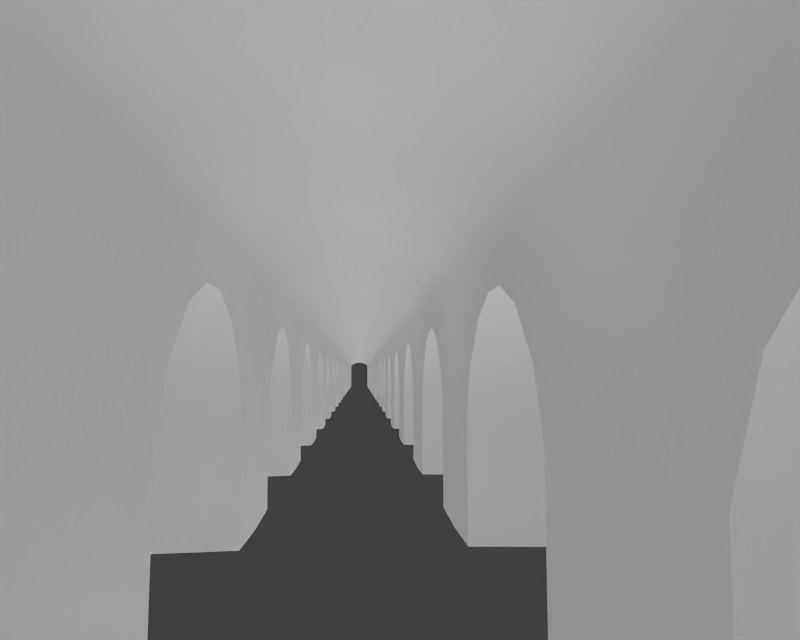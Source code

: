# Source: tunnel-track.blend  (saved by Blender 2.58.1; exported with 4.5.12 LTS)
import bpy
from mathutils import Matrix  # noqa: F401  (used for matrix-valued properties, if any)

bpy.ops.wm.read_factory_settings(use_empty=True)
scene = bpy.context.scene
scene.name = 'Scene'

# ---- collections
col_collection_1 = bpy.data.collections.new('Collection 1'); scene.collection.children.link(col_collection_1)

# ---- materials (node trees are filled in below, after node groups)
mat_tunnel_material = bpy.data.materials.new('tunnel-material')
mat_tunnel_material.alpha_threshold = 0.0
mat_tunnel_material.use_transparent_shadow = False
mat_tunnel_material.roughness = 0.5
mat_tunnel_material.specular_intensity = 0.0
mat_tunnel_material.line_color = (0.0, 0.0, 0.0, 1.0)

# ---- material node trees

# ---- world
world_world = bpy.data.worlds.new('World'); scene.world = world_world
world_world.color = (0.05088, 0.05088, 0.05088)
world_world.use_sun_shadow = False
world_world.sun_shadow_jitter_overblur = 0.0
world_world.cycles.sampling_method = 'MANUAL'
world_world.cycles.sample_map_resolution = 256

# ---- cameras
cam_3dcamera = bpy.data.cameras.new('3Dcamera')
cam_3dcamera.clip_end = 3.277e+04
cam_3dcamera.lens = 49.24
cam_3dcamera.dof.focus_distance = 0.0
cam_3dcamera.dof.aperture_fstop = 128.0
cam_camera = bpy.data.cameras.new('Camera')
cam_camera.clip_end = 100.0
cam_camera.lens = 27.71
cam_camera.ortho_scale = 7.314
cam_camera.lens_unit = 'FOV'
cam_camera.dof.focus_distance = 0.0
cam_camera.dof.aperture_fstop = 128.0

# ---- lights
light_sun_004 = bpy.data.lights.new('Sun.004', 'SUN')
light_sun_004.transmission_factor = 0.0
light_sun_004.angle = 1.571
light_sun_004.energy = 1.0
light_sun_004.shadow_buffer_clip_start = 0.5
light_sun_004.shadow_soft_size = 1.0
light_sun_004.shadow_cascade_max_distance = 1000.0
light_sun_004.cycles.use_multiple_importance_sampling = False
light_sun_003 = bpy.data.lights.new('Sun.003', 'SUN')
light_sun_003.transmission_factor = 0.0
light_sun_003.angle = 1.571
light_sun_003.energy = 1.0
light_sun_003.shadow_buffer_clip_start = 0.5
light_sun_003.shadow_soft_size = 1.0
light_sun_003.shadow_cascade_max_distance = 1000.0
light_sun_003.cycles.use_multiple_importance_sampling = False
light_sun_002 = bpy.data.lights.new('Sun.002', 'SUN')
light_sun_002.transmission_factor = 0.0
light_sun_002.angle = 1.571
light_sun_002.energy = 1.0
light_sun_002.shadow_buffer_clip_start = 0.5
light_sun_002.shadow_soft_size = 1.0
light_sun_002.shadow_cascade_max_distance = 1000.0
light_sun_002.cycles.use_multiple_importance_sampling = False
light_sun_001 = bpy.data.lights.new('Sun.001', 'SUN')
light_sun_001.transmission_factor = 0.0
light_sun_001.angle = 1.571
light_sun_001.energy = 1.0
light_sun_001.shadow_buffer_clip_start = 0.5
light_sun_001.shadow_soft_size = 1.0
light_sun_001.shadow_cascade_max_distance = 1000.0
light_sun_001.cycles.use_multiple_importance_sampling = False
light_sun = bpy.data.lights.new('Sun', 'SUN')
light_sun.transmission_factor = 0.0
light_sun.angle = 1.571
light_sun.energy = 1.0
light_sun.shadow_buffer_clip_start = 0.5
light_sun.shadow_soft_size = 1.0
light_sun.shadow_cascade_max_distance = 1000.0
light_sun.cycles.use_multiple_importance_sampling = False
light_lamp = bpy.data.lights.new('Lamp', 'POINT')
light_lamp.transmission_factor = 0.0
light_lamp.cutoff_distance = 30.0
light_lamp.energy = 100.0
light_lamp.shadow_buffer_clip_start = 1.001
light_lamp.shadow_soft_size = 1.0
light_lamp.shadow_maximum_resolution = 0.006
light_lamp.use_absolute_resolution = True
light_lamp.cycles.use_multiple_importance_sampling = False

# ---- meshes
me_cube2 = bpy.data.meshes.new('cube2')
me_cube2.from_pydata([(-0.5774, -0.5774, -0.5774), (-0.5774, -0.5774, 0.5774), (0.5774, -0.5774, 0.5774), (0.5774, -0.5774, -0.5774), (-0.5774, 0.5774, -0.5774), (-0.5774, 0.5774, 0.5774), (0.5774, 0.5774, 0.5774), (0.5774, 0.5774, -0.5774), (-0.5774, -0.2915, -0.5774), (0.5774, -0.2915, -0.5774), (-0.5774, 0.2915, -0.5774), (0.5774, 0.2915, -0.5774), (-0.3402, -0.2915, -0.5695), (0.3402, -0.2915, -0.5695), (-0.3402, 0.2915, -0.5695), (0.3402, 0.2915, -0.5695), (-0.3476, -0.5774, -0.5769), (0.3476, -0.5774, -0.5769), (-0.3476, 0.5774, -0.5769), (0.3476, 0.5774, -0.5769), (-0.05334, -0.2915, 0.05428), (-0.1772, -0.2915, 0.002978), (-0.2889, -0.2915, -0.1087), (-0.3402, -0.2915, -0.2325), (0.3402, -0.2915, -0.2325), (0.2889, -0.2915, -0.1087), (0.1772, -0.2915, 0.002978), (0.05334, -0.2915, 0.05428), (-0.3402, 0.2915, -0.2325), (-0.2889, 0.2915, -0.1087), (-0.1772, 0.2915, 0.002978), (-0.05334, 0.2915, 0.05428), (0.05334, 0.2915, 0.05428), (0.1772, 0.2915, 0.002978), (0.2889, 0.2915, -0.1087), (0.3402, 0.2915, -0.2325), (-0.06074, -0.5774, 0.06053), (-0.1846, -0.5774, 0.009223), (-0.3476, -0.5774, -0.2263), (-0.2963, -0.5774, -0.1024), (0.06074, -0.5774, 0.06053), (0.1846, -0.5774, 0.009223), (0.2963, -0.5774, -0.1024), (0.3476, -0.5774, -0.2263), (-0.3476, 0.5774, -0.2263), (-0.2963, 0.5774, -0.1024), (-0.06074, 0.5774, 0.06053), (-0.1846, 0.5774, 0.009223), (0.06074, 0.5774, 0.06053), (0.1846, 0.5774, 0.009223), (0.3476, 0.5774, -0.2263), (0.2963, 0.5774, -0.1024), (-0.5774, -0.2915, 0.1808), (-0.5774, -0.2427, 0.2221), (-0.5774, -0.05566, 0.2915), (-0.5774, -0.1596, 0.2658), (0.5774, -0.2915, 0.1808), (0.5774, -0.2427, 0.2221), (0.5774, -0.1596, 0.2658), (0.5774, -0.05566, 0.2915), (-0.5774, 0.05566, 0.2915), (-0.5774, 0.1596, 0.2658), (-0.5774, 0.2915, 0.1808), (-0.5774, 0.2427, 0.2221), (0.5774, 0.05566, 0.2915), (0.5774, 0.1596, 0.2658), (0.5774, 0.2427, 0.2221), (0.5774, 0.2915, 0.1808)], [], [(5, 1, 2, 6), (54, 60, 64, 59), (38, 16, 12, 23), (20, 27, 40, 36), (24, 13, 17, 43), (28, 14, 18, 44), (50, 19, 15, 35), (32, 31, 46, 48), (45, 47, 30, 29), (49, 51, 34, 33), (26, 25, 42, 41), (37, 39, 22, 21), (50, 35, 34, 51), (46, 31, 30, 47), (38, 23, 22, 39), (37, 21, 20, 36), (49, 33, 32, 48), (45, 29, 28, 44), (42, 25, 24, 43), (40, 27, 26, 41), (61, 63, 66, 65), (58, 57, 53, 55), (66, 63, 62, 67), (56, 52, 53, 57), (58, 55, 54, 59), (64, 60, 61, 65), (16, 0, 8, 12), (13, 9, 3, 17), (14, 10, 4, 18), (7, 19, 50), (0, 16, 38), (4, 10, 62), (11, 67, 35), (9, 13, 24), (1, 37, 36), (2, 36, 40), (36, 2, 1), (2, 40, 41), (2, 41, 42), (2, 42, 43), (43, 17, 3), (43, 3, 2), (1, 0, 38), (1, 38, 39), (39, 37, 1), (0, 1, 52), (8, 0, 52), (5, 62, 63), (5, 63, 61), (5, 61, 60), (5, 60, 54), (62, 5, 4), (1, 5, 54), (1, 54, 55), (1, 55, 53), (53, 52, 1), (6, 7, 50), (6, 50, 51), (6, 51, 49), (6, 49, 48), (5, 6, 48), (5, 48, 46), (5, 46, 47), (5, 47, 45), (5, 45, 44), (4, 5, 44), (44, 18, 4), (8, 52, 23), (56, 9, 24), (56, 24, 25), (56, 25, 26), (56, 26, 27), (52, 56, 27), (52, 27, 20), (52, 20, 21), (52, 21, 22), (52, 22, 23), (23, 12, 8), (10, 14, 28), (31, 32, 67), (67, 62, 31), (67, 32, 33), (67, 33, 34), (67, 34, 35), (35, 15, 11), (30, 31, 62), (62, 10, 28), (62, 28, 29), (62, 29, 30), (3, 9, 56), (2, 56, 57), (2, 57, 58), (2, 58, 59), (2, 59, 64), (56, 2, 3), (6, 64, 65), (64, 6, 2), (6, 65, 66), (6, 66, 67), (67, 11, 7), (67, 7, 6), (19, 15, 11), (19, 11, 7)])
me_cube2.polygons.foreach_set('use_smooth', [1, 1, 1, 1, 1, 1, 1, 1, 1, 1, 1, 1, 1, 1, 1, 1, 1, 1, 1, 1, 1, 1, 1, 1, 1, 1, 1, 1, 1, 1, 1, 1, 1, 1, 1, 1, 1, 1, 1, 1, 1, 1, 1, 1, 1, 1, 1, 1, 1, 1, 1, 1, 1, 1, 1, 1, 1, 1, 1, 1, 1, 1, 1, 1, 1, 1, 1, 1, 1, 1, 1, 1, 1, 1, 1, 1, 1, 1, 1, 1, 1, 1, 1, 1, 1, 1, 1, 1, 1, 1, 1, 1, 1, 1, 1, 1, 1, 1, 1, 1, 1, 0, 0])
_k = set([(0, 1), (0, 8), (0, 16), (1, 2), (1, 5), (2, 3), (2, 6), (3, 9), (3, 17), (4, 5), (4, 10), (4, 18), (5, 6), (6, 7), (7, 11), (7, 19), (8, 12), (8, 52), (9, 13), (9, 56), (10, 14), (10, 62), (11, 15), (11, 67), (12, 16), (12, 23), (13, 17), (13, 24), (14, 18), (14, 28), (15, 19), (15, 35), (16, 38), (17, 43), (18, 44), (19, 50), (20, 21), (20, 27), (21, 22), (22, 23), (24, 25), (25, 26), (26, 27), (28, 29), (29, 30), (30, 31), (31, 32), (32, 33), (33, 34), (34, 35), (36, 37), (36, 40), (37, 39), (38, 39), (40, 41), (41, 42), (42, 43), (44, 45), (45, 47), (46, 47), (46, 48), (48, 49), (49, 51), (50, 51), (52, 53), (53, 55), (54, 55), (54, 60), (56, 57), (57, 58), (58, 59), (59, 64), (60, 61), (61, 63), (62, 63), (64, 65), (65, 66), (66, 67)])
me_cube2.attributes.new('sharp_edge', 'BOOLEAN', 'EDGE').data.foreach_set('value', [ (min(e.vertices), max(e.vertices)) in _k for e in me_cube2.edges])
_uv = me_cube2.uv_layers.new(name='UVTex')
_uv.uv.foreach_set('vector', [0.4353, 0.4157, 0.8929, 0.4157, 0.8929, 0.8733, 0.4353, 0.8733, 0.591, 0.4608, 0.591, 0.509, 0.09099, 0.509, 0.09099, 0.4608, 0.5969, 0.2482, 0.6012, 0.09605, 0.7251, 0.1027, 0.721, 0.2489, 0.7196, 0.4343, 0.7197, 0.4808, 0.596, 0.4842, 0.5957, 0.432, 0.7225, 0.666, 0.7278, 0.8115, 0.6044, 0.8192, 0.5989, 0.6678, 0.7234, 0.2649, 0.7187, 0.1193, 0.8422, 0.1122, 0.847, 0.2637, 0.8471, 0.6833, 0.8421, 0.8354, 0.7182, 0.8281, 0.723, 0.6819, 0.7252, 0.4966, 0.7253, 0.45, 0.8491, 0.4472, 0.8491, 0.4995, 0.8482, 0.3215, 0.8489, 0.3895, 0.7251, 0.3917, 0.7245, 0.323, 0.8489, 0.5572, 0.8482, 0.6253, 0.7242, 0.6237, 0.725, 0.555, 0.7202, 0.5392, 0.7211, 0.6078, 0.5974, 0.6099, 0.5964, 0.5419, 0.5956, 0.3742, 0.596, 0.3061, 0.72, 0.3072, 0.7196, 0.3759, 0.8471, 0.6833, 0.723, 0.6819, 0.7242, 0.6237, 0.8482, 0.6253, 0.8491, 0.4472, 0.7253, 0.45, 0.7251, 0.3917, 0.8489, 0.3895, 0.5969, 0.2482, 0.721, 0.2489, 0.72, 0.3072, 0.596, 0.3061, 0.5956, 0.3742, 0.7196, 0.3759, 0.7196, 0.4343, 0.5957, 0.432, 0.8489, 0.5572, 0.725, 0.555, 0.7252, 0.4966, 0.8491, 0.4995, 0.8482, 0.3215, 0.7245, 0.323, 0.7234, 0.2649, 0.847, 0.2637, 0.5974, 0.6099, 0.7211, 0.6078, 0.7225, 0.666, 0.5989, 0.6678, 0.596, 0.4842, 0.7197, 0.4808, 0.7202, 0.5392, 0.5964, 0.5419, 0.591, 0.5554, 0.591, 0.596, 0.09099, 0.596, 0.09099, 0.5554, 0.09099, 0.4144, 0.09099, 0.3738, 0.591, 0.3738, 0.591, 0.4144, 0.09099, 0.596, 0.591, 0.596, 0.591, 0.6237, 0.09099, 0.6237, 0.09099, 0.3461, 0.591, 0.3461, 0.591, 0.3738, 0.09099, 0.3738, 0.09099, 0.4144, 0.591, 0.4144, 0.591, 0.4608, 0.09099, 0.4608, 0.09099, 0.509, 0.591, 0.509, 0.591, 0.5554, 0.09099, 0.5554, 0.1187, 0.3338, 0.1187, 0.09773, 0.4124, 0.0977, 0.4126, 0.3416, 0.3417, 0.1359, 0.336, 0.3482, 0.08022, 0.3415, 0.08563, 0.1359, 0.5789, 0.6352, 0.5844, 0.427, 0.8352, 0.4336, 0.8299, 0.6352, 0.1481, 0.1665, 0.276, 0.164, 0.2801, 0.3591, 0.01903, 0.02755, 0.1565, 0.02779, 0.1565, 0.2376, 0.0773, 0.132, 0.248, 0.1287, 0.2568, 0.5813, 0.09099, 0.952, 0.09099, 0.6237, 0.1937, 0.8027, 0.09099, 0.01779, 0.1937, 0.02118, 0.1937, 0.1671, 0.01902, 0.7185, 0.2599, 0.3826, 0.3335, 0.4146, 0.7099, 0.7304, 0.3335, 0.4146, 0.4144, 0.4081, 0.3335, 0.4146, 0.7099, 0.7304, 0.01902, 0.7185, 0.7099, 0.7304, 0.4144, 0.4081, 0.4898, 0.3806, 0.7099, 0.7304, 0.4898, 0.3806, 0.5595, 0.3168, 0.7099, 0.7304, 0.5595, 0.3168, 0.6009, 0.2322, 0.6009, 0.2322, 0.6145, 0.01867, 0.7544, 0.02729, 0.6009, 0.2322, 0.7544, 0.02729, 0.7099, 0.7304, 0.01902, 0.7185, 0.01903, 0.02755, 0.1565, 0.2376, 0.01902, 0.7185, 0.1565, 0.2376, 0.1942, 0.3147, 0.1942, 0.3147, 0.2599, 0.3826, 0.01902, 0.7185, 0.9055, 0.08563, 0.866, 0.8608, 0.6876, 0.5848, 0.7136, 0.07584, 0.9055, 0.08563, 0.6876, 0.5848, 0.09075, 0.8213, 0.2568, 0.5813, 0.2864, 0.6053, 0.09075, 0.8213, 0.2864, 0.6053, 0.3365, 0.6305, 0.09075, 0.8213, 0.3365, 0.6305, 0.3989, 0.6446, 0.09075, 0.8213, 0.3989, 0.6446, 0.5255, 0.6511, 0.2568, 0.5813, 0.09075, 0.8213, 0.0773, 0.132, 0.866, 0.8608, 0.09075, 0.8213, 0.5255, 0.6511, 0.866, 0.8608, 0.5255, 0.6511, 0.5962, 0.6374, 0.866, 0.8608, 0.5962, 0.6374, 0.6534, 0.6109, 0.6534, 0.6109, 0.6876, 0.5848, 0.866, 0.8608, 0.1616, 0.809, 0.1481, 0.1665, 0.2801, 0.3591, 0.1616, 0.809, 0.2801, 0.3591, 0.3167, 0.4301, 0.1616, 0.809, 0.3167, 0.4301, 0.3791, 0.492, 0.1616, 0.809, 0.3791, 0.492, 0.4481, 0.5203, 0.8044, 0.8067, 0.1616, 0.809, 0.4481, 0.5203, 0.8044, 0.8067, 0.4481, 0.5203, 0.5233, 0.5126, 0.8044, 0.8067, 0.5233, 0.5126, 0.5929, 0.4856, 0.8044, 0.8067, 0.5929, 0.4856, 0.6564, 0.4249, 0.8044, 0.8067, 0.6564, 0.4249, 0.6933, 0.3454, 0.8321, 0.1518, 0.8044, 0.8067, 0.6933, 0.3454, 0.6933, 0.3454, 0.7017, 0.1466, 0.8321, 0.1518, 0.591, 0.01779, 0.591, 0.3461, 0.4883, 0.1671, 0.09099, 0.3461, 0.09099, 0.01779, 0.1937, 0.1671, 0.09099, 0.3461, 0.1937, 0.1671, 0.2159, 0.2207, 0.09099, 0.3461, 0.2159, 0.2207, 0.2643, 0.2691, 0.09099, 0.3461, 0.2643, 0.2691, 0.3179, 0.2913, 0.591, 0.3461, 0.09099, 0.3461, 0.3179, 0.2913, 0.591, 0.3461, 0.3179, 0.2913, 0.3641, 0.2913, 0.591, 0.3461, 0.3641, 0.2913, 0.4178, 0.2691, 0.591, 0.3461, 0.4178, 0.2691, 0.4661, 0.2207, 0.591, 0.3461, 0.4661, 0.2207, 0.4883, 0.1671, 0.4883, 0.1671, 0.4883, 0.02118, 0.591, 0.01779, 0.591, 0.952, 0.4883, 0.9486, 0.4883, 0.8027, 0.3641, 0.6785, 0.3179, 0.6785, 0.09099, 0.6237, 0.09099, 0.6237, 0.591, 0.6237, 0.3641, 0.6785, 0.09099, 0.6237, 0.3179, 0.6785, 0.2643, 0.7007, 0.09099, 0.6237, 0.2643, 0.7007, 0.2159, 0.7491, 0.09099, 0.6237, 0.2159, 0.7491, 0.1937, 0.8027, 0.1937, 0.8027, 0.1937, 0.9486, 0.09099, 0.952, 0.4178, 0.7007, 0.3641, 0.6785, 0.591, 0.6237, 0.591, 0.6237, 0.591, 0.952, 0.4883, 0.8027, 0.591, 0.6237, 0.4883, 0.8027, 0.4661, 0.7491, 0.591, 0.6237, 0.4661, 0.7491, 0.4178, 0.7007, 0.3045, 0.3397, 0.4429, 0.3397, 0.4429, 0.7068, 0.3045, 0.8988, 0.4429, 0.7068, 0.4665, 0.7268, 0.3045, 0.8988, 0.4665, 0.7268, 0.5068, 0.7479, 0.3045, 0.8988, 0.5068, 0.7479, 0.5571, 0.7604, 0.3045, 0.8988, 0.5571, 0.7604, 0.6597, 0.7676, 0.4429, 0.7068, 0.3045, 0.8988, 0.3045, 0.3397, 0.9324, 0.9431, 0.6597, 0.7676, 0.7172, 0.7576, 0.6597, 0.7676, 0.9324, 0.9431, 0.3045, 0.8988, 0.9324, 0.9431, 0.7172, 0.7576, 0.7641, 0.7371, 0.9324, 0.9431, 0.7641, 0.7371, 0.7922, 0.7165, 0.7922, 0.7165, 0.8213, 0.3042, 0.9768, 0.3151, 0.7922, 0.7165, 0.9768, 0.3151, 0.9324, 0.9431, 0.6727, 0.5492, 0.3273, 0.5583, 0.3274, 0.2716, 0.6727, 0.5492, 0.3274, 0.2716, 0.6727, 0.2716])
_ca = me_cube2.color_attributes.new('Col', 'BYTE_COLOR', 'CORNER')
_ca.data.foreach_set('color', [1.0, 1.0, 1.0, 1.0, 1.0, 1.0, 1.0, 1.0, 1.0, 1.0, 1.0, 1.0, 1.0, 1.0, 1.0, 1.0, 1.0, 1.0, 1.0, 1.0, 1.0, 1.0, 1.0, 1.0, 1.0, 1.0, 1.0, 1.0, 1.0, 1.0, 1.0, 1.0, 1.0, 1.0, 1.0, 1.0, 1.0, 1.0, 1.0, 1.0, 1.0, 1.0, 1.0, 1.0, 1.0, 1.0, 1.0, 1.0, 1.0, 1.0, 1.0, 1.0, 1.0, 1.0, 1.0, 1.0, 1.0, 1.0, 1.0, 1.0, 1.0, 1.0, 1.0, 1.0, 1.0, 1.0, 1.0, 1.0, 1.0, 1.0, 1.0, 1.0, 1.0, 1.0, 1.0, 1.0, 1.0, 1.0, 1.0, 1.0, 1.0, 1.0, 1.0, 1.0, 1.0, 1.0, 1.0, 1.0, 1.0, 1.0, 1.0, 1.0, 1.0, 1.0, 1.0, 1.0, 1.0, 1.0, 1.0, 1.0, 1.0, 1.0, 1.0, 1.0, 1.0, 1.0, 1.0, 1.0, 1.0, 1.0, 1.0, 1.0, 1.0, 1.0, 1.0, 1.0, 1.0, 1.0, 1.0, 1.0, 1.0, 1.0, 1.0, 1.0, 1.0, 1.0, 1.0, 1.0, 1.0, 1.0, 1.0, 1.0, 1.0, 1.0, 1.0, 1.0, 1.0, 1.0, 1.0, 1.0, 1.0, 1.0, 1.0, 1.0, 1.0, 1.0, 1.0, 1.0, 1.0, 1.0, 1.0, 1.0, 1.0, 1.0, 1.0, 1.0, 1.0, 1.0, 1.0, 1.0, 1.0, 1.0, 1.0, 1.0, 1.0, 1.0, 1.0, 1.0, 1.0, 1.0, 1.0, 1.0, 1.0, 1.0, 1.0, 1.0, 1.0, 1.0, 1.0, 1.0, 1.0, 1.0, 1.0, 1.0, 1.0, 1.0, 1.0, 1.0, 1.0, 1.0, 1.0, 1.0, 1.0, 1.0, 1.0, 1.0, 1.0, 1.0, 1.0, 1.0, 1.0, 1.0, 1.0, 1.0, 1.0, 1.0, 1.0, 1.0, 1.0, 1.0, 1.0, 1.0, 1.0, 1.0, 1.0, 1.0, 1.0, 1.0, 1.0, 1.0, 1.0, 1.0, 1.0, 1.0, 1.0, 1.0, 1.0, 1.0, 1.0, 1.0, 1.0, 1.0, 1.0, 1.0, 1.0, 1.0, 1.0, 1.0, 1.0, 1.0, 1.0, 1.0, 1.0, 1.0, 1.0, 1.0, 1.0, 1.0, 1.0, 1.0, 1.0, 1.0, 1.0, 1.0, 1.0, 1.0, 1.0, 1.0, 1.0, 1.0, 1.0, 1.0, 1.0, 1.0, 1.0, 1.0, 1.0, 1.0, 1.0, 1.0, 1.0, 1.0, 1.0, 1.0, 1.0, 1.0, 1.0, 1.0, 1.0, 1.0, 1.0, 1.0, 1.0, 1.0, 1.0, 1.0, 1.0, 1.0, 1.0, 1.0, 1.0, 1.0, 1.0, 1.0, 1.0, 1.0, 1.0, 1.0, 1.0, 1.0, 1.0, 1.0, 1.0, 1.0, 1.0, 1.0, 1.0, 1.0, 1.0, 1.0, 1.0, 1.0, 1.0, 1.0, 1.0, 1.0, 1.0, 1.0, 1.0, 1.0, 1.0, 1.0, 1.0, 1.0, 1.0, 1.0, 1.0, 1.0, 1.0, 1.0, 1.0, 1.0, 1.0, 1.0, 1.0, 1.0, 1.0, 1.0, 1.0, 1.0, 1.0, 1.0, 1.0, 1.0, 1.0, 1.0, 1.0, 1.0, 1.0, 1.0, 1.0, 1.0, 1.0, 1.0, 1.0, 1.0, 1.0, 1.0, 1.0, 1.0, 1.0, 1.0, 1.0, 1.0, 1.0, 1.0, 1.0, 1.0, 1.0, 1.0, 1.0, 1.0, 1.0, 1.0, 1.0, 1.0, 1.0, 1.0, 1.0, 1.0, 1.0, 1.0, 1.0, 1.0, 1.0, 1.0, 1.0, 1.0, 1.0, 1.0, 1.0, 1.0, 1.0, 1.0, 1.0, 1.0, 1.0, 1.0, 1.0, 1.0, 1.0, 1.0, 1.0, 1.0, 1.0, 1.0, 1.0, 1.0, 1.0, 1.0, 1.0, 1.0, 1.0, 1.0, 1.0, 1.0, 1.0, 1.0, 1.0, 1.0, 1.0, 1.0, 1.0, 1.0, 1.0, 1.0, 1.0, 1.0, 1.0, 1.0, 1.0, 1.0, 1.0, 1.0, 1.0, 1.0, 1.0, 1.0, 1.0, 1.0, 1.0, 1.0, 1.0, 1.0, 1.0, 1.0, 1.0, 1.0, 1.0, 1.0, 1.0, 1.0, 1.0, 1.0, 1.0, 1.0, 1.0, 1.0, 1.0, 1.0, 1.0, 1.0, 1.0, 1.0, 1.0, 1.0, 1.0, 1.0, 1.0, 1.0, 1.0, 1.0, 1.0, 1.0, 1.0, 1.0, 1.0, 1.0, 1.0, 1.0, 1.0, 1.0, 1.0, 1.0, 1.0, 1.0, 1.0, 1.0, 1.0, 1.0, 1.0, 1.0, 1.0, 1.0, 1.0, 1.0, 1.0, 1.0, 1.0, 1.0, 1.0, 1.0, 1.0, 1.0, 1.0, 1.0, 1.0, 1.0, 1.0, 1.0, 1.0, 1.0, 1.0, 1.0, 1.0, 1.0, 1.0, 1.0, 1.0, 1.0, 1.0, 1.0, 1.0, 1.0, 1.0, 1.0, 1.0, 1.0, 1.0, 1.0, 1.0, 1.0, 1.0, 1.0, 1.0, 1.0, 1.0, 1.0, 1.0, 1.0, 1.0, 1.0, 1.0, 1.0, 1.0, 1.0, 1.0, 1.0, 1.0, 1.0, 1.0, 1.0, 1.0, 1.0, 1.0, 1.0, 1.0, 1.0, 1.0, 1.0, 1.0, 1.0, 1.0, 1.0, 1.0, 1.0, 1.0, 1.0, 1.0, 1.0, 1.0, 1.0, 1.0, 1.0, 1.0, 1.0, 1.0, 1.0, 1.0, 1.0, 1.0, 1.0, 1.0, 1.0, 1.0, 1.0, 1.0, 1.0, 1.0, 1.0, 1.0, 1.0, 1.0, 1.0, 1.0, 1.0, 1.0, 1.0, 1.0, 1.0, 1.0, 1.0, 1.0, 1.0, 1.0, 1.0, 1.0, 1.0, 1.0, 1.0, 1.0, 1.0, 1.0, 1.0, 1.0, 1.0, 1.0, 1.0, 1.0, 1.0, 1.0, 1.0, 1.0, 1.0, 1.0, 1.0, 1.0, 1.0, 1.0, 1.0, 1.0, 1.0, 1.0, 1.0, 1.0, 1.0, 1.0, 1.0, 1.0, 1.0, 1.0, 1.0, 1.0, 1.0, 1.0, 1.0, 1.0, 1.0, 1.0, 1.0, 1.0, 1.0, 1.0, 1.0, 1.0, 1.0, 1.0, 1.0, 1.0, 1.0, 1.0, 1.0, 1.0, 1.0, 1.0, 1.0, 1.0, 1.0, 1.0, 1.0, 1.0, 1.0, 1.0, 1.0, 1.0, 1.0, 1.0, 1.0, 1.0, 1.0, 1.0, 1.0, 1.0, 1.0, 1.0, 1.0, 1.0, 1.0, 1.0, 1.0, 1.0, 1.0, 1.0, 1.0, 1.0, 1.0, 1.0, 1.0, 1.0, 1.0, 1.0, 1.0, 1.0, 1.0, 1.0, 1.0, 1.0, 1.0, 1.0, 1.0, 1.0, 1.0, 1.0, 1.0, 1.0, 1.0, 1.0, 1.0, 1.0, 1.0, 1.0, 1.0, 1.0, 1.0, 1.0, 1.0, 1.0, 1.0, 1.0, 1.0, 1.0, 1.0, 1.0, 1.0, 1.0, 1.0, 1.0, 1.0, 1.0, 1.0, 1.0, 1.0, 1.0, 1.0, 1.0, 1.0, 1.0, 1.0, 1.0, 1.0, 1.0, 1.0, 1.0, 1.0, 1.0, 1.0, 1.0, 1.0, 1.0, 1.0, 1.0, 1.0, 1.0, 1.0, 1.0, 1.0, 1.0, 1.0, 1.0, 1.0, 1.0, 1.0, 1.0, 1.0, 1.0, 1.0, 1.0, 1.0, 1.0, 1.0, 1.0, 1.0, 1.0, 1.0, 1.0, 1.0, 1.0, 1.0, 1.0, 1.0, 1.0, 1.0, 1.0, 1.0, 1.0, 1.0, 1.0, 1.0, 1.0, 1.0, 1.0, 1.0, 1.0, 1.0, 1.0, 1.0, 1.0, 1.0, 1.0, 1.0, 1.0, 1.0, 1.0, 1.0, 1.0, 1.0, 1.0, 1.0, 1.0, 1.0, 1.0, 1.0, 1.0, 1.0, 1.0, 1.0, 1.0, 1.0, 1.0, 1.0, 1.0, 1.0, 1.0, 1.0, 1.0, 1.0, 1.0, 1.0, 1.0, 1.0, 1.0, 1.0, 1.0, 1.0, 1.0, 1.0, 1.0, 1.0, 1.0, 1.0, 1.0, 1.0, 1.0, 1.0, 1.0, 1.0, 1.0, 1.0, 1.0, 1.0, 1.0, 1.0, 1.0, 1.0, 1.0, 1.0, 1.0, 1.0, 1.0, 1.0, 1.0, 1.0, 1.0, 1.0, 1.0, 1.0, 1.0, 1.0, 1.0, 1.0, 1.0, 1.0, 1.0, 1.0, 1.0, 1.0, 1.0, 1.0, 1.0, 1.0, 1.0, 1.0, 1.0, 1.0, 1.0, 1.0, 1.0, 1.0, 1.0, 1.0, 1.0, 1.0, 1.0, 1.0, 1.0, 1.0, 1.0, 1.0, 1.0, 1.0, 1.0, 1.0, 1.0, 1.0, 1.0, 1.0, 1.0, 1.0, 1.0, 1.0, 1.0, 1.0, 1.0, 1.0, 1.0, 1.0, 1.0, 1.0, 1.0, 1.0, 1.0, 1.0, 1.0, 1.0, 1.0, 1.0, 1.0, 1.0, 1.0, 1.0, 1.0, 1.0, 1.0, 1.0, 1.0, 1.0, 1.0, 1.0, 1.0, 1.0, 1.0, 1.0, 1.0, 1.0, 1.0, 1.0, 1.0, 1.0, 1.0, 1.0, 1.0, 1.0, 1.0, 1.0, 1.0, 1.0, 1.0, 1.0, 1.0, 1.0, 1.0, 1.0, 1.0, 1.0, 1.0, 1.0, 1.0, 1.0, 1.0, 1.0, 1.0, 1.0, 1.0, 1.0, 1.0, 1.0, 1.0, 1.0, 1.0, 1.0, 1.0, 1.0, 1.0, 1.0, 1.0, 1.0, 1.0, 1.0, 1.0, 1.0, 1.0, 1.0, 1.0, 1.0, 1.0, 1.0, 1.0, 1.0, 1.0, 1.0, 1.0, 1.0, 1.0, 1.0, 1.0, 1.0, 1.0, 1.0, 1.0, 1.0, 1.0, 1.0, 1.0, 1.0, 1.0, 1.0, 1.0, 1.0, 1.0, 1.0, 1.0, 1.0, 1.0, 1.0, 1.0, 1.0, 1.0, 1.0, 1.0, 1.0, 1.0, 1.0, 1.0, 1.0, 1.0, 1.0, 1.0, 1.0, 1.0, 1.0, 1.0, 1.0, 1.0, 1.0, 1.0, 1.0, 1.0, 1.0, 1.0, 1.0, 1.0, 1.0, 1.0, 1.0, 1.0, 1.0, 1.0, 1.0, 1.0, 1.0, 1.0, 1.0, 1.0, 1.0, 1.0, 1.0, 1.0, 1.0, 1.0, 1.0, 1.0, 1.0, 1.0, 1.0, 1.0, 1.0, 1.0, 1.0, 1.0, 1.0, 1.0, 1.0, 1.0, 1.0, 1.0, 1.0, 1.0, 1.0, 1.0, 1.0, 1.0, 1.0, 1.0, 1.0, 1.0, 1.0, 1.0, 1.0, 1.0, 1.0, 1.0, 1.0, 1.0, 1.0, 1.0, 1.0, 1.0, 1.0, 1.0, 1.0, 1.0, 1.0, 1.0, 1.0, 1.0, 1.0, 1.0, 1.0, 1.0, 1.0, 1.0, 1.0, 1.0, 1.0, 1.0, 1.0, 1.0, 1.0, 1.0, 1.0, 1.0, 1.0, 1.0, 1.0, 1.0, 1.0, 1.0, 1.0, 1.0, 1.0, 1.0, 1.0, 1.0, 1.0, 1.0, 1.0, 1.0, 1.0, 1.0, 1.0, 1.0, 1.0, 1.0, 1.0, 1.0, 1.0, 1.0, 1.0, 1.0, 1.0, 1.0, 1.0, 1.0, 1.0, 1.0, 1.0, 1.0, 1.0, 1.0, 1.0, 1.0, 1.0, 1.0, 1.0, 1.0, 1.0, 1.0, 1.0, 1.0, 1.0, 1.0, 1.0, 1.0, 1.0, 1.0, 1.0, 1.0, 1.0, 1.0, 1.0, 1.0, 1.0, 1.0, 1.0, 1.0, 1.0, 1.0, 1.0, 1.0, 1.0, 1.0, 1.0, 1.0, 1.0, 1.0, 1.0, 1.0, 1.0, 1.0, 1.0, 1.0, 1.0, 1.0, 1.0, 1.0, 1.0, 1.0, 1.0, 1.0, 1.0, 1.0, 1.0, 1.0, 1.0, 1.0, 1.0, 1.0, 1.0, 1.0, 1.0, 1.0, 1.0, 1.0, 1.0, 1.0, 1.0, 1.0, 1.0, 1.0, 1.0, 1.0, 1.0, 1.0, 1.0, 1.0, 1.0, 1.0, 1.0, 1.0, 1.0, 1.0, 1.0, 1.0, 1.0, 1.0, 1.0, 1.0, 1.0, 1.0, 1.0, 1.0, 1.0, 1.0, 1.0, 1.0, 1.0, 1.0, 1.0, 1.0, 1.0, 1.0, 1.0, 1.0, 1.0, 1.0, 1.0, 1.0, 1.0, 1.0, 1.0, 1.0, 1.0, 1.0, 1.0, 1.0, 1.0, 1.0, 1.0, 1.0, 1.0, 1.0, 1.0, 1.0, 1.0, 1.0, 1.0, 1.0, 1.0, 1.0, 1.0, 1.0, 1.0, 1.0, 1.0, 1.0, 1.0, 1.0, 1.0, 1.0, 1.0, 1.0, 1.0, 1.0, 1.0, 1.0, 1.0, 1.0, 1.0, 1.0, 1.0, 1.0, 1.0, 1.0, 1.0, 1.0, 1.0, 1.0, 1.0, 1.0, 1.0, 1.0, 1.0, 1.0, 1.0, 1.0, 1.0, 1.0, 1.0, 1.0, 1.0, 1.0, 1.0])
me_cube2.materials.append(mat_tunnel_material)
me_cube2.use_remesh_preserve_volume = False
me_cube2.use_remesh_preserve_attributes = False
me_cube2.use_mirror_vertex_groups = False
me_cube2.update()

# ---- curves / text
cu_nurbspath_001 = bpy.data.curves.new('NurbsPath.001', 'CURVE')
cu_nurbspath_001.dimensions = '3D'
_sp = cu_nurbspath_001.splines.new('NURBS'); _sp.points.add(28)
_sp.points.foreach_set('co', [-0.1783, -0.1114, -0.06129, 1.0, 0.825, 0.2894, -0.2743, 1.0, 1.776, -0.2379, 0.03154, 1.0, 2.737, 0.05468, -0.4336, 1.0, 3.528, -0.1524, -0.01575, 1.0, 4.274, 0.0908, -0.01575, 1.0, 4.981, -0.05478, -0.2152, 1.0, 5.791, -0.07057, -0.2428, 1.0, 5.853, 0.7128, -0.3497, 1.0, 5.922, 1.148, -0.3337, 1.0, 6.76, 1.132, -0.2483, 1.0, 7.038, 0.4939, -0.2098, 1.0, 6.494, -1.174, -0.5232, 1.0, 8.124, -1.429, -0.09641, 1.0, 7.971, -0.1294, -0.2483, 1.0, 8.118, 0.1133, -0.2483, 1.0, 8.916, -0.04201, -0.2483, 1.0, 10.01, 0.1372, -0.2483, 1.0, 10.91, -0.1981, -0.4074, 1.0, 12.0, 0.1049, -0.3367, 1.0, 12.84, -0.1185, -0.2483, 1.0, 13.88, 0.1668, -0.1246, 1.0, 15.05, -0.1114, -0.2483, 1.0, 16.38, 0.1195, -0.3897, 1.0, 17.19, -0.1658, -0.2483, 1.0, 18.31, 0.2223, -0.3897, 1.0, 19.63, -0.183, -0.3543, 1.0, 20.54, 0.2045, -0.1423, 1.0, 21.94, -0.04579, -0.2483, 1.0])
_sp.order_u = 5
_sp.order_v = 0
_sp.resolution_u = 24
_sp.use_endpoint_u = True
cu_nurbspath_001.path_duration = 1200
cu_nurbspath_001.use_path = True
cu_nurbspath_001.use_path_clamp = True
cu_nurbspath_001.bevel_resolution = 0
cu_nurbspath_001.resolution_u = 24
cu_nurbspath_001.eval_time = 12.73
cu_nurbspath_001.fill_mode = 'HALF'
cu_nurbspath = bpy.data.curves.new('NurbsPath', 'CURVE')
cu_nurbspath.dimensions = '3D'
_sp = cu_nurbspath.splines.new('NURBS'); _sp.points.add(28)
_sp.points.foreach_set('co', [-0.4953, -0.1319, -0.06129, 1.0, 0.508, 0.2689, -0.2743, 1.0, 1.459, -0.2584, 0.03154, 1.0, 2.42, 0.03422, -0.4336, 1.0, 3.517, -0.1228, -0.01575, 1.0, 4.486, 0.04519, -0.01575, 1.0, 5.685, -0.02159, -0.2483, 1.0, 5.933, 0.2341, -0.2483, 1.0, 5.728, 0.9824, -0.2516, 1.0, 6.459, 1.174, -0.1531, 1.0, 7.205, 1.198, -0.1824, 1.0, 6.664, -0.7483, -0.004273, 1.0, 7.155, -1.053, -0.2483, 1.0, 8.084, -1.07, -0.0995, 1.0, 8.203, -0.6603, -0.2414, 1.0, 7.812, 0.1155, -0.2269, 1.0, 8.323, 0.01935, -0.2483, 1.0, 9.356, 0.04519, -0.2483, 1.0, 10.14, -0.239, -0.4074, 1.0, 11.34, 0.1356, -0.3367, 1.0, 12.12, -0.2003, -0.2483, 1.0, 13.12, 0.1873, -0.1246, 1.0, 14.33, -0.01941, -0.2483, 1.0, 15.51, 0.05811, -0.3897, 1.0, 16.53, -0.084, -0.2483, 1.0, 17.63, 0.1098, -0.3897, 1.0, 18.86, -0.01941, -0.3543, 1.0, 19.76, 0.1227, -0.1423, 1.0, 21.13, -0.09692, -0.2483, 1.0])
_sp.order_u = 5
_sp.order_v = 0
_sp.resolution_u = 24
_sp.use_endpoint_u = True
cu_nurbspath.path_duration = 1200
cu_nurbspath.use_path = True
cu_nurbspath.use_path_clamp = True
cu_nurbspath.bevel_resolution = 0
cu_nurbspath.resolution_u = 24
cu_nurbspath.eval_time = 18.74
cu_nurbspath.fill_mode = 'HALF'

# ---- objects
ob_sun_004 = bpy.data.objects.new('Sun.004', light_sun_004)
ob_sun_003 = bpy.data.objects.new('Sun.003', light_sun_003)
ob_sun_002 = bpy.data.objects.new('Sun.002', light_sun_002)
ob_sun_001 = bpy.data.objects.new('Sun.001', light_sun_001)
ob_sun = bpy.data.objects.new('Sun', light_sun)
ob_camera_002 = bpy.data.objects.new('Camera.002', cam_3dcamera)
ob_nurbspath_001 = bpy.data.objects.new('NurbsPath.001', cu_nurbspath_001)
ob_empty = bpy.data.objects.new('Empty', None)
ob_nurbspath = bpy.data.objects.new('NurbsPath', cu_nurbspath)
ob_camera = bpy.data.objects.new('Camera', cam_camera)
ob_cube2 = bpy.data.objects.new('cube2', me_cube2)
ob_lamp = bpy.data.objects.new('Lamp', light_lamp)

# ---- transforms, parenting, visibility, modifiers, constraints
ob_sun_004.location = (23.23, 1.563, 0.9641)
ob_sun_004.rotation_euler = (-0.9084, -0.0, 0.0)
ob_sun_004.lineart.crease_threshold = 0.0
ob_sun_003.location = (23.23, -2.563, 0.723)
ob_sun_003.rotation_euler = (1.373, -0.0, 0.0)
ob_sun_003.lineart.crease_threshold = 0.0
ob_sun_002.location = (22.13, 2.809, -9.394)
ob_sun_002.rotation_euler = (-3.184e-07, 2.389, -1.258e-07)
ob_sun_002.lineart.crease_threshold = 0.0
ob_sun_001.location = (-0.2656, 2.809, -8.15)
ob_sun_001.rotation_euler = (-2.958e-07, -2.554, 8.959e-08)
ob_sun_001.lineart.crease_threshold = 0.0
ob_sun.location = (15.29, 1.086, 7.303)
ob_sun.lineart.crease_threshold = 0.0
ob_camera_002.location = (0.001597, 4.592e-41, 0.001597)
ob_camera_002.rotation_euler = (-0.1787, 0.4484, -0.7485)
ob_camera_002.lineart.crease_threshold = 0.0
ob_nurbspath_001.location = (0.0, 0.0, 0.0)
ob_nurbspath_001.lineart.crease_threshold = 0.0
ob_empty.location = (0.0, 0.0, 0.0)
ob_empty.empty_image_offset = (0.0, 0.0)
ob_empty.lineart.crease_threshold = 0.0
_c = ob_empty.constraints.new('FOLLOW_PATH'); _c.name = 'Follow Path'
_c.target = ob_nurbspath_001
ob_nurbspath.location = (0.0, 0.0, 0.0)
ob_nurbspath.lineart.crease_threshold = 0.0
ob_camera.location = (0.0, 0.0, 0.0)
ob_camera.lock_rotations_4d = False
ob_camera.empty_display_type = 'ARROWS'
ob_camera.color = (0.0, 0.0, 0.0, 0.0)
ob_camera.display_type = 'WIRE'
ob_camera.lineart.crease_threshold = 0.0
_c = ob_camera.constraints.new('FOLLOW_PATH'); _c.name = 'Follow Path'
_c.active = False
_c.target = ob_nurbspath
_c = ob_camera.constraints.new('TRACK_TO'); _c.name = 'TrackTo'
_c.target = ob_empty
ob_cube2.location = (0.0, 0.0, 0.0)
ob_cube2.lineart.crease_threshold = 0.0
_m = ob_cube2.modifiers.new('edgesplit', 'EDGE_SPLIT')
_m.use_edge_angle = False
_m = ob_cube2.modifiers.new('Array', 'ARRAY')
_m.count = 20
_m.constant_offset_displace = (0.0, 0.0, 0.0)
ob_lamp.location = (4.076, 1.005, 5.904)
ob_lamp.rotation_euler = (0.6503, 0.05522, 1.866)
ob_lamp.lock_rotations_4d = False
ob_lamp.empty_display_type = 'ARROWS'
ob_lamp.color = (0.0, 0.0, 0.0, 0.0)
ob_lamp.lineart.crease_threshold = 0.0

# ---- collection membership
col_collection_1.objects.link(ob_sun_004)
col_collection_1.objects.link(ob_sun_003)
col_collection_1.objects.link(ob_sun_002)
col_collection_1.objects.link(ob_sun_001)
col_collection_1.objects.link(ob_sun)
col_collection_1.objects.link(ob_camera_002)
col_collection_1.objects.link(ob_nurbspath_001)
col_collection_1.objects.link(ob_empty)
col_collection_1.objects.link(ob_nurbspath)
col_collection_1.objects.link(ob_camera)
col_collection_1.objects.link(ob_cube2)
col_collection_1.objects.link(ob_lamp)

# ---- scene / render settings (as saved in the file)
scene.camera = ob_camera
scene.frame_start = 1; scene.frame_end = 1210; scene.frame_set(50)
scene.render.engine = 'BLENDER_EEVEE_NEXT'
scene.render.image_settings.color_mode = 'RGB'
scene.render.image_settings.compression = 90
scene.render.resolution_x = 720
scene.render.resolution_y = 576
scene.render.pixel_aspect_x = 12.0
scene.render.pixel_aspect_y = 11.0
scene.render.fps = 25
scene.render.dither_intensity = 0.0
scene.render.bake_margin = 2
scene.render.bake_bias = 0.0
scene.cycles.use_denoising = False
scene.cycles.samples = 10
scene.cycles.sampling_pattern = 'TABULATED_SOBOL'
scene.cycles.light_sampling_threshold = 0.0
scene.cycles.use_adaptive_sampling = False
scene.cycles.use_light_tree = False
scene.cycles.blur_glossy = 0.0
scene.cycles.volume_bounces = 1
scene.cycles.pixel_filter_type = 'GAUSSIAN'
scene.cycles.sample_clamp_indirect = 0.0
scene.view_settings.view_transform = 'Standard'
scene.unit_settings.scale_length = 0.01
bpy.context.view_layer.update()
